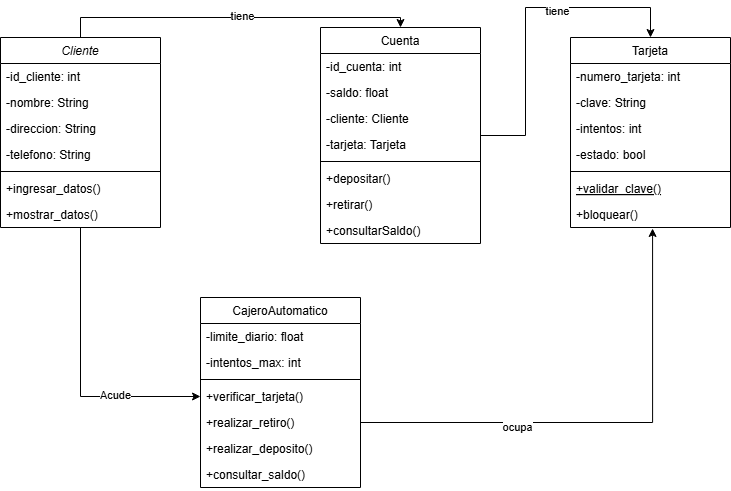

The diagram above was exported from draw.io. Its source (the exported page's mxGraphModel, read from the mxfile embedded in the PNG):
<mxGraphModel dx="880" dy="460" grid="1" gridSize="10" guides="1" tooltips="1" connect="1" arrows="1" fold="1" page="1" pageScale="1" pageWidth="827" pageHeight="1169" math="0" shadow="0">
  <root>
    <mxCell id="WIyWlLk6GJQsqaUBKTNV-0" />
    <mxCell id="WIyWlLk6GJQsqaUBKTNV-1" parent="WIyWlLk6GJQsqaUBKTNV-0" />
    <mxCell id="h6WdS7y8SHLFaEWcmk92-13" style="edgeStyle=orthogonalEdgeStyle;rounded=0;orthogonalLoop=1;jettySize=auto;html=1;exitX=0.5;exitY=0;exitDx=0;exitDy=0;entryX=0.5;entryY=0;entryDx=0;entryDy=0;" parent="WIyWlLk6GJQsqaUBKTNV-1" source="zkfFHV4jXpPFQw0GAbJ--0" target="zkfFHV4jXpPFQw0GAbJ--17" edge="1">
      <mxGeometry relative="1" as="geometry" />
    </mxCell>
    <mxCell id="h6WdS7y8SHLFaEWcmk92-14" value="tiene" style="edgeLabel;html=1;align=center;verticalAlign=middle;resizable=0;points=[];" parent="h6WdS7y8SHLFaEWcmk92-13" vertex="1" connectable="0">
      <mxGeometry x="0.0343" y="2" relative="1" as="geometry">
        <mxPoint as="offset" />
      </mxGeometry>
    </mxCell>
    <mxCell id="h6WdS7y8SHLFaEWcmk92-18" style="edgeStyle=orthogonalEdgeStyle;rounded=0;orthogonalLoop=1;jettySize=auto;html=1;entryX=0;entryY=0.5;entryDx=0;entryDy=0;" parent="WIyWlLk6GJQsqaUBKTNV-1" source="zkfFHV4jXpPFQw0GAbJ--0" target="h6WdS7y8SHLFaEWcmk92-7" edge="1">
      <mxGeometry relative="1" as="geometry" />
    </mxCell>
    <mxCell id="h6WdS7y8SHLFaEWcmk92-19" value="Acude" style="edgeLabel;html=1;align=center;verticalAlign=middle;resizable=0;points=[];" parent="h6WdS7y8SHLFaEWcmk92-18" vertex="1" connectable="0">
      <mxGeometry x="0.4048" y="2" relative="1" as="geometry">
        <mxPoint as="offset" />
      </mxGeometry>
    </mxCell>
    <mxCell id="zkfFHV4jXpPFQw0GAbJ--0" value="Cliente" style="swimlane;fontStyle=2;align=center;verticalAlign=top;childLayout=stackLayout;horizontal=1;startSize=26;horizontalStack=0;resizeParent=1;resizeLast=0;collapsible=1;marginBottom=0;rounded=0;shadow=0;strokeWidth=1;" parent="WIyWlLk6GJQsqaUBKTNV-1" vertex="1">
      <mxGeometry x="60" y="70" width="160" height="190" as="geometry">
        <mxRectangle x="230" y="140" width="160" height="26" as="alternateBounds" />
      </mxGeometry>
    </mxCell>
    <mxCell id="zkfFHV4jXpPFQw0GAbJ--1" value="-id_cliente: int" style="text;align=left;verticalAlign=top;spacingLeft=4;spacingRight=4;overflow=hidden;rotatable=0;points=[[0,0.5],[1,0.5]];portConstraint=eastwest;" parent="zkfFHV4jXpPFQw0GAbJ--0" vertex="1">
      <mxGeometry y="26" width="160" height="26" as="geometry" />
    </mxCell>
    <mxCell id="zkfFHV4jXpPFQw0GAbJ--2" value="-nombre: String" style="text;align=left;verticalAlign=top;spacingLeft=4;spacingRight=4;overflow=hidden;rotatable=0;points=[[0,0.5],[1,0.5]];portConstraint=eastwest;rounded=0;shadow=0;html=0;" parent="zkfFHV4jXpPFQw0GAbJ--0" vertex="1">
      <mxGeometry y="52" width="160" height="26" as="geometry" />
    </mxCell>
    <mxCell id="zkfFHV4jXpPFQw0GAbJ--3" value="-direccion: String" style="text;align=left;verticalAlign=top;spacingLeft=4;spacingRight=4;overflow=hidden;rotatable=0;points=[[0,0.5],[1,0.5]];portConstraint=eastwest;rounded=0;shadow=0;html=0;" parent="zkfFHV4jXpPFQw0GAbJ--0" vertex="1">
      <mxGeometry y="78" width="160" height="26" as="geometry" />
    </mxCell>
    <mxCell id="h6WdS7y8SHLFaEWcmk92-0" value="-telefono: String" style="text;align=left;verticalAlign=top;spacingLeft=4;spacingRight=4;overflow=hidden;rotatable=0;points=[[0,0.5],[1,0.5]];portConstraint=eastwest;rounded=0;shadow=0;html=0;" parent="zkfFHV4jXpPFQw0GAbJ--0" vertex="1">
      <mxGeometry y="104" width="160" height="26" as="geometry" />
    </mxCell>
    <mxCell id="zkfFHV4jXpPFQw0GAbJ--4" value="" style="line;html=1;strokeWidth=1;align=left;verticalAlign=middle;spacingTop=-1;spacingLeft=3;spacingRight=3;rotatable=0;labelPosition=right;points=[];portConstraint=eastwest;" parent="zkfFHV4jXpPFQw0GAbJ--0" vertex="1">
      <mxGeometry y="130" width="160" height="8" as="geometry" />
    </mxCell>
    <mxCell id="h6WdS7y8SHLFaEWcmk92-1" value="+ingresar_datos()" style="text;align=left;verticalAlign=top;spacingLeft=4;spacingRight=4;overflow=hidden;rotatable=0;points=[[0,0.5],[1,0.5]];portConstraint=eastwest;rounded=0;shadow=0;html=0;" parent="zkfFHV4jXpPFQw0GAbJ--0" vertex="1">
      <mxGeometry y="138" width="160" height="26" as="geometry" />
    </mxCell>
    <mxCell id="h6WdS7y8SHLFaEWcmk92-2" value="+mostrar_datos()" style="text;align=left;verticalAlign=top;spacingLeft=4;spacingRight=4;overflow=hidden;rotatable=0;points=[[0,0.5],[1,0.5]];portConstraint=eastwest;rounded=0;shadow=0;html=0;" parent="zkfFHV4jXpPFQw0GAbJ--0" vertex="1">
      <mxGeometry y="164" width="160" height="26" as="geometry" />
    </mxCell>
    <mxCell id="zkfFHV4jXpPFQw0GAbJ--6" value="Tarjeta" style="swimlane;fontStyle=0;align=center;verticalAlign=top;childLayout=stackLayout;horizontal=1;startSize=26;horizontalStack=0;resizeParent=1;resizeLast=0;collapsible=1;marginBottom=0;rounded=0;shadow=0;strokeWidth=1;" parent="WIyWlLk6GJQsqaUBKTNV-1" vertex="1">
      <mxGeometry x="630" y="70" width="160" height="190" as="geometry">
        <mxRectangle x="130" y="380" width="160" height="26" as="alternateBounds" />
      </mxGeometry>
    </mxCell>
    <mxCell id="zkfFHV4jXpPFQw0GAbJ--7" value="-numero_tarjeta: int" style="text;align=left;verticalAlign=top;spacingLeft=4;spacingRight=4;overflow=hidden;rotatable=0;points=[[0,0.5],[1,0.5]];portConstraint=eastwest;" parent="zkfFHV4jXpPFQw0GAbJ--6" vertex="1">
      <mxGeometry y="26" width="160" height="26" as="geometry" />
    </mxCell>
    <mxCell id="zkfFHV4jXpPFQw0GAbJ--8" value="-clave: String" style="text;align=left;verticalAlign=top;spacingLeft=4;spacingRight=4;overflow=hidden;rotatable=0;points=[[0,0.5],[1,0.5]];portConstraint=eastwest;rounded=0;shadow=0;html=0;" parent="zkfFHV4jXpPFQw0GAbJ--6" vertex="1">
      <mxGeometry y="52" width="160" height="26" as="geometry" />
    </mxCell>
    <mxCell id="h6WdS7y8SHLFaEWcmk92-5" value="-intentos: int" style="text;align=left;verticalAlign=top;spacingLeft=4;spacingRight=4;overflow=hidden;rotatable=0;points=[[0,0.5],[1,0.5]];portConstraint=eastwest;rounded=0;shadow=0;html=0;" parent="zkfFHV4jXpPFQw0GAbJ--6" vertex="1">
      <mxGeometry y="78" width="160" height="26" as="geometry" />
    </mxCell>
    <mxCell id="h6WdS7y8SHLFaEWcmk92-4" value="-estado: bool" style="text;align=left;verticalAlign=top;spacingLeft=4;spacingRight=4;overflow=hidden;rotatable=0;points=[[0,0.5],[1,0.5]];portConstraint=eastwest;rounded=0;shadow=0;html=0;" parent="zkfFHV4jXpPFQw0GAbJ--6" vertex="1">
      <mxGeometry y="104" width="160" height="26" as="geometry" />
    </mxCell>
    <mxCell id="zkfFHV4jXpPFQw0GAbJ--9" value="" style="line;html=1;strokeWidth=1;align=left;verticalAlign=middle;spacingTop=-1;spacingLeft=3;spacingRight=3;rotatable=0;labelPosition=right;points=[];portConstraint=eastwest;" parent="zkfFHV4jXpPFQw0GAbJ--6" vertex="1">
      <mxGeometry y="130" width="160" height="8" as="geometry" />
    </mxCell>
    <mxCell id="zkfFHV4jXpPFQw0GAbJ--10" value="+validar_clave()" style="text;align=left;verticalAlign=top;spacingLeft=4;spacingRight=4;overflow=hidden;rotatable=0;points=[[0,0.5],[1,0.5]];portConstraint=eastwest;fontStyle=4" parent="zkfFHV4jXpPFQw0GAbJ--6" vertex="1">
      <mxGeometry y="138" width="160" height="26" as="geometry" />
    </mxCell>
    <mxCell id="zkfFHV4jXpPFQw0GAbJ--11" value="+bloquear()" style="text;align=left;verticalAlign=top;spacingLeft=4;spacingRight=4;overflow=hidden;rotatable=0;points=[[0,0.5],[1,0.5]];portConstraint=eastwest;" parent="zkfFHV4jXpPFQw0GAbJ--6" vertex="1">
      <mxGeometry y="164" width="160" height="26" as="geometry" />
    </mxCell>
    <mxCell id="zkfFHV4jXpPFQw0GAbJ--13" value="CajeroAutomatico" style="swimlane;fontStyle=0;align=center;verticalAlign=top;childLayout=stackLayout;horizontal=1;startSize=26;horizontalStack=0;resizeParent=1;resizeLast=0;collapsible=1;marginBottom=0;rounded=0;shadow=0;strokeWidth=1;" parent="WIyWlLk6GJQsqaUBKTNV-1" vertex="1">
      <mxGeometry x="260" y="330" width="160" height="190" as="geometry">
        <mxRectangle x="340" y="380" width="170" height="26" as="alternateBounds" />
      </mxGeometry>
    </mxCell>
    <mxCell id="zkfFHV4jXpPFQw0GAbJ--14" value="-limite_diario: float" style="text;align=left;verticalAlign=top;spacingLeft=4;spacingRight=4;overflow=hidden;rotatable=0;points=[[0,0.5],[1,0.5]];portConstraint=eastwest;" parent="zkfFHV4jXpPFQw0GAbJ--13" vertex="1">
      <mxGeometry y="26" width="160" height="26" as="geometry" />
    </mxCell>
    <mxCell id="h6WdS7y8SHLFaEWcmk92-6" value="-intentos_max: int" style="text;align=left;verticalAlign=top;spacingLeft=4;spacingRight=4;overflow=hidden;rotatable=0;points=[[0,0.5],[1,0.5]];portConstraint=eastwest;" parent="zkfFHV4jXpPFQw0GAbJ--13" vertex="1">
      <mxGeometry y="52" width="160" height="26" as="geometry" />
    </mxCell>
    <mxCell id="zkfFHV4jXpPFQw0GAbJ--15" value="" style="line;html=1;strokeWidth=1;align=left;verticalAlign=middle;spacingTop=-1;spacingLeft=3;spacingRight=3;rotatable=0;labelPosition=right;points=[];portConstraint=eastwest;" parent="zkfFHV4jXpPFQw0GAbJ--13" vertex="1">
      <mxGeometry y="78" width="160" height="8" as="geometry" />
    </mxCell>
    <mxCell id="h6WdS7y8SHLFaEWcmk92-7" value="+verificar_tarjeta() " style="text;align=left;verticalAlign=top;spacingLeft=4;spacingRight=4;overflow=hidden;rotatable=0;points=[[0,0.5],[1,0.5]];portConstraint=eastwest;" parent="zkfFHV4jXpPFQw0GAbJ--13" vertex="1">
      <mxGeometry y="86" width="160" height="26" as="geometry" />
    </mxCell>
    <mxCell id="h6WdS7y8SHLFaEWcmk92-8" value="+realizar_retiro()" style="text;align=left;verticalAlign=top;spacingLeft=4;spacingRight=4;overflow=hidden;rotatable=0;points=[[0,0.5],[1,0.5]];portConstraint=eastwest;" parent="zkfFHV4jXpPFQw0GAbJ--13" vertex="1">
      <mxGeometry y="112" width="160" height="26" as="geometry" />
    </mxCell>
    <mxCell id="h6WdS7y8SHLFaEWcmk92-12" value="+realizar_deposito()" style="text;align=left;verticalAlign=top;spacingLeft=4;spacingRight=4;overflow=hidden;rotatable=0;points=[[0,0.5],[1,0.5]];portConstraint=eastwest;" parent="zkfFHV4jXpPFQw0GAbJ--13" vertex="1">
      <mxGeometry y="138" width="160" height="26" as="geometry" />
    </mxCell>
    <mxCell id="h6WdS7y8SHLFaEWcmk92-11" value="+consultar_saldo()" style="text;align=left;verticalAlign=top;spacingLeft=4;spacingRight=4;overflow=hidden;rotatable=0;points=[[0,0.5],[1,0.5]];portConstraint=eastwest;" parent="zkfFHV4jXpPFQw0GAbJ--13" vertex="1">
      <mxGeometry y="164" width="160" height="26" as="geometry" />
    </mxCell>
    <mxCell id="h6WdS7y8SHLFaEWcmk92-16" style="edgeStyle=orthogonalEdgeStyle;rounded=0;orthogonalLoop=1;jettySize=auto;html=1;entryX=0.5;entryY=0;entryDx=0;entryDy=0;" parent="WIyWlLk6GJQsqaUBKTNV-1" source="zkfFHV4jXpPFQw0GAbJ--17" target="zkfFHV4jXpPFQw0GAbJ--6" edge="1">
      <mxGeometry relative="1" as="geometry" />
    </mxCell>
    <mxCell id="h6WdS7y8SHLFaEWcmk92-17" value="tiene" style="edgeLabel;html=1;align=center;verticalAlign=middle;resizable=0;points=[];" parent="h6WdS7y8SHLFaEWcmk92-16" vertex="1" connectable="0">
      <mxGeometry x="0.2439" y="-3" relative="1" as="geometry">
        <mxPoint as="offset" />
      </mxGeometry>
    </mxCell>
    <mxCell id="zkfFHV4jXpPFQw0GAbJ--17" value="Cuenta" style="swimlane;fontStyle=0;align=center;verticalAlign=top;childLayout=stackLayout;horizontal=1;startSize=26;horizontalStack=0;resizeParent=1;resizeLast=0;collapsible=1;marginBottom=0;rounded=0;shadow=0;strokeWidth=1;" parent="WIyWlLk6GJQsqaUBKTNV-1" vertex="1">
      <mxGeometry x="380" y="60" width="160" height="216" as="geometry">
        <mxRectangle x="550" y="140" width="160" height="26" as="alternateBounds" />
      </mxGeometry>
    </mxCell>
    <mxCell id="zkfFHV4jXpPFQw0GAbJ--18" value="-id_cuenta: int" style="text;align=left;verticalAlign=top;spacingLeft=4;spacingRight=4;overflow=hidden;rotatable=0;points=[[0,0.5],[1,0.5]];portConstraint=eastwest;" parent="zkfFHV4jXpPFQw0GAbJ--17" vertex="1">
      <mxGeometry y="26" width="160" height="26" as="geometry" />
    </mxCell>
    <mxCell id="zkfFHV4jXpPFQw0GAbJ--19" value="-saldo: float" style="text;align=left;verticalAlign=top;spacingLeft=4;spacingRight=4;overflow=hidden;rotatable=0;points=[[0,0.5],[1,0.5]];portConstraint=eastwest;rounded=0;shadow=0;html=0;" parent="zkfFHV4jXpPFQw0GAbJ--17" vertex="1">
      <mxGeometry y="52" width="160" height="26" as="geometry" />
    </mxCell>
    <mxCell id="zkfFHV4jXpPFQw0GAbJ--20" value="-cliente: Cliente" style="text;align=left;verticalAlign=top;spacingLeft=4;spacingRight=4;overflow=hidden;rotatable=0;points=[[0,0.5],[1,0.5]];portConstraint=eastwest;rounded=0;shadow=0;html=0;" parent="zkfFHV4jXpPFQw0GAbJ--17" vertex="1">
      <mxGeometry y="78" width="160" height="26" as="geometry" />
    </mxCell>
    <mxCell id="zkfFHV4jXpPFQw0GAbJ--21" value="-tarjeta: Tarjeta" style="text;align=left;verticalAlign=top;spacingLeft=4;spacingRight=4;overflow=hidden;rotatable=0;points=[[0,0.5],[1,0.5]];portConstraint=eastwest;rounded=0;shadow=0;html=0;" parent="zkfFHV4jXpPFQw0GAbJ--17" vertex="1">
      <mxGeometry y="104" width="160" height="26" as="geometry" />
    </mxCell>
    <mxCell id="zkfFHV4jXpPFQw0GAbJ--23" value="" style="line;html=1;strokeWidth=1;align=left;verticalAlign=middle;spacingTop=-1;spacingLeft=3;spacingRight=3;rotatable=0;labelPosition=right;points=[];portConstraint=eastwest;" parent="zkfFHV4jXpPFQw0GAbJ--17" vertex="1">
      <mxGeometry y="130" width="160" height="8" as="geometry" />
    </mxCell>
    <mxCell id="zkfFHV4jXpPFQw0GAbJ--24" value="+depositar()" style="text;align=left;verticalAlign=top;spacingLeft=4;spacingRight=4;overflow=hidden;rotatable=0;points=[[0,0.5],[1,0.5]];portConstraint=eastwest;" parent="zkfFHV4jXpPFQw0GAbJ--17" vertex="1">
      <mxGeometry y="138" width="160" height="26" as="geometry" />
    </mxCell>
    <mxCell id="zkfFHV4jXpPFQw0GAbJ--25" value="+retirar()" style="text;align=left;verticalAlign=top;spacingLeft=4;spacingRight=4;overflow=hidden;rotatable=0;points=[[0,0.5],[1,0.5]];portConstraint=eastwest;" parent="zkfFHV4jXpPFQw0GAbJ--17" vertex="1">
      <mxGeometry y="164" width="160" height="26" as="geometry" />
    </mxCell>
    <mxCell id="h6WdS7y8SHLFaEWcmk92-3" value="+consultarSaldo()" style="text;align=left;verticalAlign=top;spacingLeft=4;spacingRight=4;overflow=hidden;rotatable=0;points=[[0,0.5],[1,0.5]];portConstraint=eastwest;" parent="zkfFHV4jXpPFQw0GAbJ--17" vertex="1">
      <mxGeometry y="190" width="160" height="26" as="geometry" />
    </mxCell>
    <mxCell id="h6WdS7y8SHLFaEWcmk92-20" style="edgeStyle=orthogonalEdgeStyle;rounded=0;orthogonalLoop=1;jettySize=auto;html=1;entryX=0.513;entryY=1.038;entryDx=0;entryDy=0;entryPerimeter=0;" parent="WIyWlLk6GJQsqaUBKTNV-1" source="h6WdS7y8SHLFaEWcmk92-8" target="zkfFHV4jXpPFQw0GAbJ--11" edge="1">
      <mxGeometry relative="1" as="geometry" />
    </mxCell>
    <mxCell id="h6WdS7y8SHLFaEWcmk92-21" value="ocupa" style="edgeLabel;html=1;align=center;verticalAlign=middle;resizable=0;points=[];" parent="h6WdS7y8SHLFaEWcmk92-20" vertex="1" connectable="0">
      <mxGeometry x="-0.3582" y="-4" relative="1" as="geometry">
        <mxPoint as="offset" />
      </mxGeometry>
    </mxCell>
  </root>
</mxGraphModel>